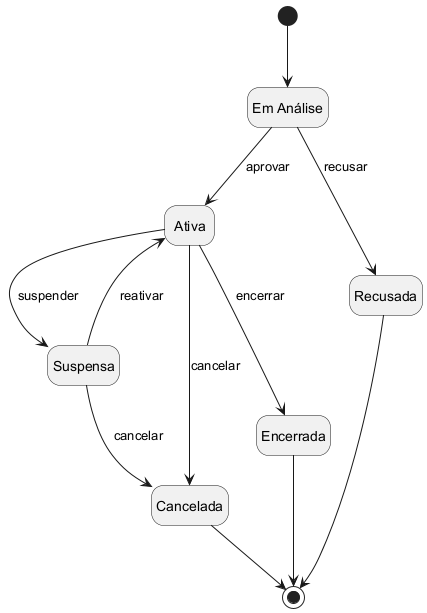

The diagram above was rendered by PlantUML. Its source (embedded in the PNG):
@startuml
skinparam monochrome true
skinparam style strictuml
skinparam classBackgroundColor White
skinparam backgroundColor White
skinparam shadowing false
skinparam classAttributeIconSize 0
hide empty description

state "Em Análise" as EmAnalise

[*] --> EmAnalise
EmAnalise --> Ativa : aprovar
EmAnalise --> Recusada : recusar
Ativa --> Suspensa : suspender
Suspensa --> Ativa : reativar
Ativa --> Cancelada : cancelar
Suspensa --> Cancelada : cancelar
Ativa --> Encerrada : encerrar
Recusada --> [*]
Cancelada --> [*]
Encerrada --> [*]
@enduml